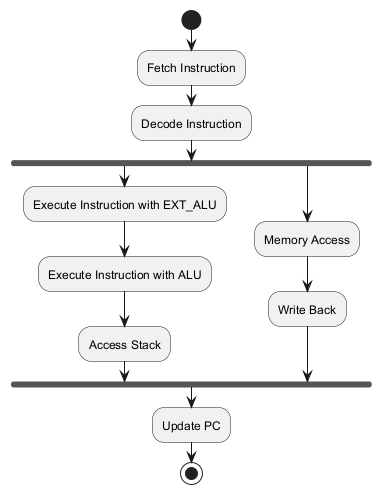

The diagram above was rendered by PlantUML. Its source (embedded in the PNG):
@startuml
start
:Fetch Instruction;
:Decode Instruction;
fork
    :Execute Instruction with EXT_ALU;
    :Execute Instruction with ALU;
    :Access Stack;
fork again
    :Memory Access;
    :Write Back;
end fork
:Update PC;
stop
@enduml